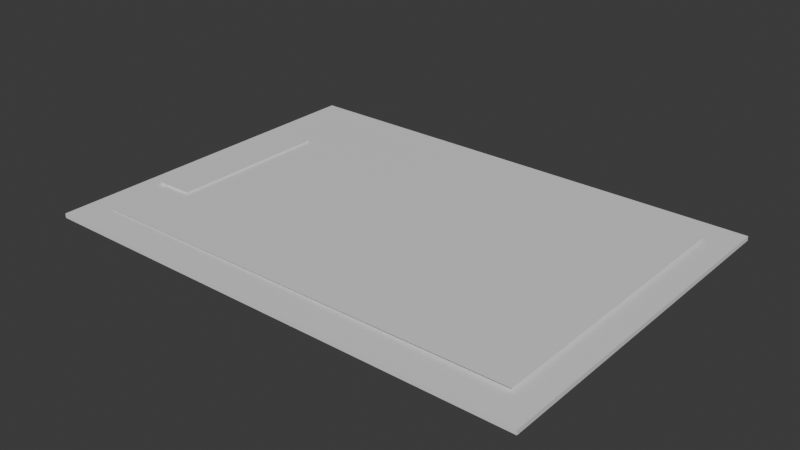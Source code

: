 # Source: Klemmbrett.blend  (saved by Blender 4.2.66; exported with 4.5.12 LTS)
import bpy
from mathutils import Matrix  # noqa: F401  (used for matrix-valued properties, if any)

bpy.ops.wm.read_factory_settings(use_empty=True)
scene = bpy.context.scene
scene.name = 'Scene'

# ---- collections
col_collection = bpy.data.collections.new('Collection'); scene.collection.children.link(col_collection)

# ---- materials (node trees are filled in below, after node groups)
mat_material = bpy.data.materials.new('Material')
mat_material.alpha_threshold = 0.0
mat_material.use_transparent_shadow = False
mat_material.roughness = 0.5
mat_material.line_color = (0.0, 0.0, 0.0, 1.0)
mat_material_001 = bpy.data.materials.new('Material.001')
mat_material_002 = bpy.data.materials.new('Material.002')

# ---- material node trees
mat_material.use_nodes = True; mat_material.node_tree.nodes.clear()
_N = mat_material.node_tree.nodes; _L = mat_material.node_tree.links
n0 = _N.new('ShaderNodeOutputMaterial'); n0.name = 'Material Output'; n0.location = (300, 300)
n1 = _N.new('ShaderNodeBsdfPrincipled'); n1.name = 'Principled BSDF'; n1.location = (10, 300)
n1.inputs[3].default_value = 1.45
_L.new(n1.outputs[0], n0.inputs[0])
n0.is_active_output = True
mat_material_001.use_nodes = True; mat_material_001.node_tree.nodes.clear()
_N = mat_material_001.node_tree.nodes; _L = mat_material_001.node_tree.links
n0 = _N.new('ShaderNodeBsdfPrincipled'); n0.name = 'Principled BSDF'; n0.location = (10, 300)
n1 = _N.new('ShaderNodeOutputMaterial'); n1.name = 'Material Output'; n1.location = (300, 300)
_L.new(n0.outputs[0], n1.inputs[0])
n1.is_active_output = True
mat_material_002.use_nodes = True; mat_material_002.node_tree.nodes.clear()
_N = mat_material_002.node_tree.nodes; _L = mat_material_002.node_tree.links
n0 = _N.new('ShaderNodeBsdfPrincipled'); n0.name = 'Principled BSDF'; n0.location = (10, 300)
n1 = _N.new('ShaderNodeOutputMaterial'); n1.name = 'Material Output'; n1.location = (300, 300)
_L.new(n0.outputs[0], n1.inputs[0])
n1.is_active_output = True

# ---- world
world_world = bpy.data.worlds.new('World'); scene.world = world_world
world_world.use_nodes = True; world_world.node_tree.nodes.clear()
_N = world_world.node_tree.nodes; _L = world_world.node_tree.links
n0 = _N.new('ShaderNodeOutputWorld'); n0.name = 'World Output'; n0.location = (300, 300)
n1 = _N.new('ShaderNodeBackground'); n1.name = 'Background'; n1.location = (10, 300)
n1.inputs[0].default_value = (0.05088, 0.05088, 0.05088, 1.0)
_L.new(n1.outputs[0], n0.inputs[0])
n0.is_active_output = True
world_world.color = (0.05088, 0.05088, 0.05088)
world_world.sun_shadow_jitter_overblur = 0.0

# ---- meshes
me_cube = bpy.data.meshes.new('Cube')
me_cube.from_pydata([(1.0, 1.0, 1.0), (1.0, 1.0, -1.0), (1.0, -1.0, 1.0), (1.0, -1.0, -1.0), (-1.0, 1.0, 1.0), (-1.0, 1.0, -1.0), (-1.0, -1.0, 1.0), (-1.0, -1.0, -1.0), (-0.9282, 0.4636, 0.4491), (-0.9282, -0.4597, 0.4491), (-0.7758, 0.4636, 0.4491), (-0.7758, -0.4597, 0.4491), (-0.9282, -0.4597, 2.335), (-0.9282, 0.4636, 2.335), (-0.7758, -0.4597, 2.335), (-0.7758, 0.4636, 2.335)], [], [(0, 4, 6, 2), (3, 2, 6, 7), (7, 6, 4, 5), (5, 1, 3, 7), (1, 0, 2, 3), (5, 4, 0, 1), (13, 8, 9, 12), (12, 9, 11, 14), (14, 11, 10, 15), (15, 10, 8, 13), (11, 9, 8, 10), (12, 14, 15, 13)])
me_cube.polygons.foreach_set('material_index', [0, 0, 0, 0, 0, 0, 1, 1, 1, 1, 1, 1])
_uv = me_cube.uv_layers.new(name='UVMap')
_uv.uv.foreach_set('vector', [0.625, 0.5, 0.875, 0.5, 0.875, 0.75, 0.625, 0.75, 0.375, 0.75, 0.625, 0.75, 0.625, 1.0, 0.375, 1.0, 0.375, 0.0, 0.625, 0.0, 0.625, 0.25, 0.375, 0.25, 0.125, 0.5, 0.375, 0.5, 0.375, 0.75, 0.125, 0.75, 0.375, 0.5, 0.625, 0.5, 0.625, 0.75, 0.375, 0.75, 0.375, 0.25, 0.625, 0.25, 0.625, 0.5, 0.375, 0.5, 0.375, 0.0, 0.625, 0.0, 0.625, 0.25, 0.375, 0.25, 0.375, 0.25, 0.625, 0.25, 0.625, 0.5, 0.375, 0.5, 0.375, 0.5, 0.625, 0.5, 0.625, 0.75, 0.375, 0.75, 0.375, 0.75, 0.625, 0.75, 0.625, 1.0, 0.375, 1.0, 0.625, 0.5, 0.875, 0.5, 0.875, 0.75, 0.625, 0.75, 0.375, 0.25, 0.375, 0.5, 0.375, 0.75, 0.375, 1.0])
me_cube.materials.append(mat_material)
me_cube.materials.append(mat_material_001)
me_cube.use_mirror_vertex_groups = False
me_cube.update()
me_plane = bpy.data.meshes.new('Plane')
me_plane.from_pydata([(-0.1667, -0.1099, 0.008684), (0.1667, -0.1099, 0.01059), (-0.1667, 0.1099, 0.008684), (0.1667, 0.1099, 0.01059)], [], [(0, 1, 3, 2)])
_uv = me_plane.uv_layers.new(name='UVMap')
_uv.uv.foreach_set('vector', [0.0, 1.0, 0.0, -4.47e-08, 0.6595, -4.47e-08, 0.6595, 1.0])
me_plane.materials.append(mat_material_002)
me_plane.update()

# ---- objects
ob_cube = bpy.data.objects.new('Cube', me_cube)
ob_plane = bpy.data.objects.new('Plane', me_plane)

# ---- transforms, parenting, visibility, modifiers, constraints
ob_cube.location = (0.0, 0.0, 0.006186)
ob_cube.scale = (0.1866, 0.1337, 0.001655)
ob_cube.lock_rotations_4d = False
ob_cube.empty_display_type = 'ARROWS'
ob_cube.lineart.crease_threshold = 0.0
ob_plane.location = (0.0, 0.0, 0.0)

# ---- collection membership
col_collection.objects.link(ob_cube)
col_collection.objects.link(ob_plane)

# ---- scene / render settings (as saved in the file)
scene.frame_start = 1; scene.frame_end = 250; scene.frame_set(1)
scene.render.engine = 'BLENDER_EEVEE_NEXT'
bpy.context.view_layer.update()

# ---- added for rendering (the .blend has no active camera and no usable light): camera, sun
cam_auto = bpy.data.cameras.new('AutoCamera')
cam_auto.lens = 50.0
cam_auto.sensor_width = 36.0
cam_auto.clip_end = 1000.0
ob_auto_camera = bpy.data.objects.new('AutoCamera', cam_auto)
scene.collection.objects.link(ob_auto_camera)
ob_auto_camera.location = (0.424774, -0.509729, 0.347382)
ob_auto_camera.rotation_euler = (1.09748, -7.21219e-08, 0.694738)
scene.camera = ob_auto_camera
light_auto_sun = bpy.data.lights.new('AutoSun', 'SUN')
light_auto_sun.energy = 3.0
light_auto_sun.angle = 0.0523599
ob_auto_sun = bpy.data.objects.new('AutoSun', light_auto_sun)
scene.collection.objects.link(ob_auto_sun)
ob_auto_sun.rotation_euler = (0.872665, 0.174533, 0.523599)
bpy.context.view_layer.update()
